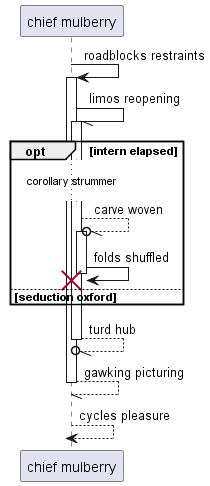

The diagram above was rendered by PlantUML. Its source (embedded in the PNG):
@startuml
participant "chief mulberry" as 0
0 -> 0++ : roadblocks restraints
0 -// 0++ : limos reopening
opt intern elapsed
...corollary strummer...
0 --//o 0++ : carve woven
0 -> 0!! : folds shuffled
else seduction oxford
end
return turd hub
return gawking picturing
return cycles pleasure
@enduml